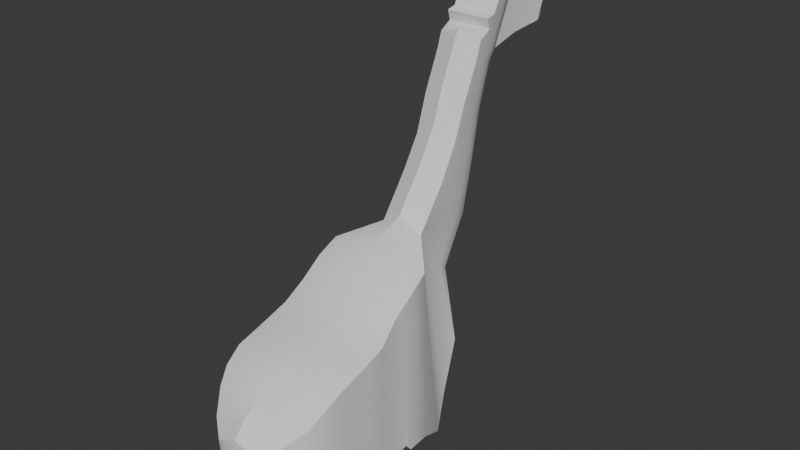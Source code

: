 # Source: Giraffe4.blend  (saved by Blender 4.1.24; exported with 4.5.12 LTS)
import bpy
from mathutils import Matrix  # noqa: F401  (used for matrix-valued properties, if any)

bpy.ops.wm.read_factory_settings(use_empty=True)
scene = bpy.context.scene
scene.name = 'Scene'

# ---- collections
col_collection = bpy.data.collections.new('Collection'); scene.collection.children.link(col_collection)

# ---- world
world_world = bpy.data.worlds.new('World'); scene.world = world_world
world_world.use_nodes = True; world_world.node_tree.nodes.clear()
_N = world_world.node_tree.nodes; _L = world_world.node_tree.links
n0 = _N.new('ShaderNodeOutputWorld'); n0.name = 'World Output'; n0.location = (300, 300)
n1 = _N.new('ShaderNodeBackground'); n1.name = 'Background'; n1.location = (10, 300)
n1.inputs[0].default_value = (0.05088, 0.05088, 0.05088, 1.0)
_L.new(n1.outputs[0], n0.inputs[0])
n0.is_active_output = True
world_world.color = (0.05088, 0.05088, 0.05088)
world_world.use_sun_shadow = False
world_world.sun_shadow_jitter_overblur = 0.0

# ---- meshes
me_cube_001 = bpy.data.meshes.new('Cube.001')
me_cube_001.from_pydata([(-1.008, 0.4568, -2.509), (-1.008, 0.4326, -0.161), (-1.0, 0.9278, -2.153), (-1.0, 0.9521, 0.0008351), (0.8867, 0.4811, -2.509), (0.8867, 0.4568, -0.161), (0.8786, 0.9035, -2.153), (0.8786, 0.9278, 0.0008351), (-1.002, -0.006094, -2.509), (-1.002, 0.01818, -0.2661), (0.8927, 0.01818, -2.509), (0.8927, 0.04245, -0.2661), (-0.9628, -0.2322, -2.47), (-0.9628, -0.2646, -0.4421), (0.8592, -0.2089, -2.47), (0.8592, -0.2412, -0.4421), (-0.869, -0.4913, -2.375), (-0.869, -0.4913, -0.6429), (0.7719, -0.4702, -2.375), (0.7719, -0.4702, -0.6429), (-0.6428, -0.7877, -2.14), (-0.6428, -0.7877, -0.8776), (0.5534, -0.7724, -2.14), (0.5534, -0.7724, -0.8776), (-0.2313, -0.9518, -1.708), (-0.2313, -1.0, -1.366), (0.1463, -0.947, -1.708), (0.1463, -0.9955, -1.366), (-0.9428, 1.242, -2.095), (-0.9428, 1.275, 0.2582), (0.8267, 1.22, -2.095), (0.8267, 1.252, 0.2582), (-0.936, 1.631, -2.159), (-0.936, 1.631, 0.5252), (0.8335, 1.608, -2.159), (0.8335, 1.608, 0.5252), (-0.8983, 2.019, -2.164), (-0.8983, 1.947, 0.708), (0.8042, 1.997, -2.164), (0.8042, 1.925, 0.708), (-0.8662, 2.351, -2.272), (-0.4413, 2.51, 0.9118), (0.7808, 2.33, -2.272), (0.2849, 2.488, 0.9118), (-0.6391, 3.012, -1.011), (-0.3411, 3.218, 0.0485), (0.5692, 2.996, -1.011), (0.1916, 3.202, 0.0485), (-0.788, 2.577, -1.716), (0.7101, 2.558, -1.716), (0.2537, 2.829, 0.2918), (-0.4068, 2.848, 0.2918), (-0.3294, 3.252, -0.5395), (-0.2046, 3.352, -0.1482), (0.2662, 3.244, -0.5395), (0.05801, 3.345, -0.1482), (0.3498, -0.8597, -1.924), (-0.437, -0.8697, -1.924), (-0.437, -0.9507, -1.081), (0.3498, -0.9406, -1.081), (-1.004, 0.6761, -2.129), (-1.004, 0.6923, -0.08007), (0.8827, 0.6761, -2.129), (0.8827, 0.6923, -0.08007), (0.8301, 1.503, -2.03), (0.8301, 1.43, 0.3917), (-0.9394, 1.526, -2.03), (-0.9394, 1.453, 0.3917), (-0.4377, 2.974, 1.564), (0.2885, 2.953, 1.564), (-0.3375, 3.635, 0.8221), (0.1952, 3.62, 0.8221), (0.2574, 3.246, 1.065), (-0.4032, 3.266, 1.065), (-0.201, 3.77, 0.6254), (0.06161, 3.762, 0.6254), (-0.4322, 3.464, 2.643), (0.294, 3.443, 2.643), (-0.3321, 3.936, 2.386), (0.2006, 3.921, 2.386), (0.2628, 3.702, 2.481), (-0.3977, 3.722, 2.481), (-0.1955, 4.145, 2.304), (0.06705, 4.137, 2.304), (-0.1948, 3.982, 1.445), (-0.3277, 3.815, 1.581), (0.06077, 3.974, 1.445), (-0.3916, 3.53, 1.745), (-0.4252, 3.263, 2.067), (0.1908, 3.799, 1.581), (0.2513, 3.512, 1.745), (0.2816, 3.243, 2.067), (-0.4295, 3.731, 3.259), (0.2968, 3.709, 3.259), (-0.3293, 4.155, 3.09), (0.2034, 4.14, 3.09), (0.2656, 3.922, 3.185), (-0.395, 3.941, 3.185), (-0.1928, 4.364, 3.008), (0.06984, 4.357, 3.008), (-0.4288, 3.814, 3.508), (0.2974, 3.793, 3.508), (-0.3287, 4.259, 3.211), (0.2041, 4.244, 3.211), (0.2662, 4.086, 3.461), (-0.3943, 4.105, 3.461), (-0.1921, 4.475, 3.183), (0.07047, 4.467, 3.183), (-0.4266, 4.187, 4.479), (0.2996, 4.166, 4.479), (-0.3264, 4.7, 4.223), (0.2063, 4.684, 4.223), (0.2684, 4.398, 4.196), (-0.3921, 4.418, 4.196), (-0.1899, 4.841, 4.127), (0.07271, 4.833, 4.127), (-0.4284, 4.011, 3.624), (0.2978, 3.99, 3.624), (-0.3283, 4.34, 3.397), (-0.1917, 4.542, 3.356), (0.07088, 4.534, 3.356), (-0.3939, 4.155, 3.573), (0.2045, 4.324, 3.397), (0.2666, 4.136, 3.573), (0.2981, 3.946, 3.789), (-0.328, 4.395, 3.522), (-0.3936, 4.195, 3.667), (0.2669, 4.175, 3.667), (-0.4281, 3.968, 3.789), (-0.1914, 4.587, 3.473), (0.07116, 4.58, 3.473), (0.2047, 4.379, 3.522), (0.2984, 4.103, 3.823), (-0.3277, 4.46, 3.672), (-0.3933, 4.242, 3.781), (0.2672, 4.223, 3.781), (-0.4278, 4.124, 3.823), (-0.1911, 4.642, 3.613), (0.07149, 4.634, 3.613), (0.2051, 4.444, 3.672), (0.2988, 4.195, 4.01), (-0.3272, 4.544, 3.865), (-0.3929, 4.304, 3.926), (0.2677, 4.284, 3.926), (-0.4274, 4.216, 4.01), (-0.1907, 4.711, 3.793), (0.07192, 4.704, 3.793), (0.2055, 4.528, 3.865), (0.2992, 4.118, 4.303), (-0.3268, 4.622, 4.044), (-0.3925, 4.361, 4.061), (0.268, 4.341, 4.061), (-0.427, 4.139, 4.303), (-0.1903, 4.776, 3.96), (0.07231, 4.769, 3.96), (0.2059, 4.606, 4.044), (-0.2607, 4.069, 4.474), (0.1322, 4.057, 4.474), (0.132, 4.031, 4.378), (-0.2609, 4.043, 4.378), (-0.7135, 2.795, -1.363), (0.2227, 3.016, 0.1701), (0.6397, 2.777, -1.363), (-0.374, 3.033, 0.1701), (0.2263, 3.433, 0.9437), (-0.3704, 3.45, 0.9437), (0.2317, 3.811, 2.434), (-0.3649, 3.829, 2.434), (0.221, 3.655, 1.663), (-0.3597, 3.672, 1.663), (0.2345, 4.031, 3.138), (-0.3621, 4.048, 3.138), (0.2351, 4.165, 3.336), (-0.3615, 4.182, 3.336), (0.2374, 4.53, 4.307), (-0.3593, 4.547, 4.307), (0.2355, 4.23, 3.485), (-0.3611, 4.247, 3.485), (0.2358, 4.277, 3.595), (-0.3608, 4.295, 3.595), (0.2361, 4.334, 3.726), (-0.3605, 4.351, 3.726), (0.2366, 4.406, 3.895), (-0.3601, 4.424, 3.895), (0.237, 4.474, 4.052), (-0.3597, 4.491, 4.052), (-0.177, 5.006, 3.305), (0.06371, 5.002, 3.305), (-0.175, 5.203, 3.86), (0.06576, 5.199, 3.86), (-0.1767, 5.039, 3.391), (0.06409, 5.036, 3.391), (-0.1764, 5.076, 3.534), (0.06434, 5.072, 3.534), (-0.1761, 5.103, 3.604), (0.06464, 5.099, 3.604), (-0.1757, 5.138, 3.694), (0.06503, 5.134, 3.694), (-0.1754, 5.17, 3.777), (0.0654, 5.167, 3.777), (-0.2222, 5.536, 3.377), (0.1143, 5.534, 3.377), (-0.2193, 5.647, 3.689), (0.1171, 5.644, 3.689), (-0.2216, 5.555, 3.425), (0.1148, 5.553, 3.425), (-0.2213, 5.576, 3.505), (0.1151, 5.573, 3.505), (-0.2208, 5.591, 3.545), (0.1156, 5.589, 3.545), (-0.2203, 5.61, 3.595), (0.1161, 5.608, 3.595), (-0.2198, 5.628, 3.642), (0.1166, 5.626, 3.642), (-0.08167, 5.838, 3.318), (-0.03929, 5.836, 3.318), (-0.08131, 5.749, 3.603), (-0.03893, 5.748, 3.603), (-0.08161, 5.848, 3.346), (-0.03922, 5.847, 3.346), (-0.08156, 5.86, 3.392), (-0.03918, 5.859, 3.392), (-0.08151, 5.853, 3.415), (-0.03912, 5.852, 3.415), (-0.08144, 5.845, 3.463), (-0.03905, 5.844, 3.463), (-0.08138, 5.809, 3.519), (-0.03899, 5.808, 3.519), (-0.06068, 0.9156, -2.153), (-0.06068, 0.8788, 0.218), (-0.06068, 0.469, -2.509), (-0.06068, 0.3836, 0.05624), (-0.05475, 0.006042, -2.509), (-0.05475, -0.03076, -0.04893), (-0.05184, -0.2206, -2.47), (-0.05184, -0.314, -0.2249), (-0.04851, -0.4807, -2.375), (-0.04851, -0.5418, -0.4256), (-0.04468, -0.78, -2.14), (-0.04468, -0.8411, -0.6604), (-0.04251, -0.9494, -1.708), (-0.04251, -0.9979, -1.366), (-0.05807, 1.231, -2.095), (-0.05807, 1.202, 0.4755), (-0.05127, 1.619, -2.159), (-0.05127, 1.558, 0.7424), (-0.04708, 2.008, -2.164), (-0.04708, 1.875, 0.9252), (-0.04269, 2.34, -2.272), (-0.07819, 2.438, 1.129), (-0.03495, 3.004, -1.011), (-0.03891, 2.568, -1.716), (-0.03159, 3.248, -0.5395), (-0.07329, 3.349, -0.1482), (-0.04359, -1.007, -0.8642), (-0.04359, -0.8647, -1.924), (-0.06068, 0.6312, 0.1371), (-0.06068, 0.6761, -2.129), (-0.05467, 1.38, 0.6089), (-0.05467, 1.514, -2.03), (-0.07458, 2.903, 1.781), (-0.06969, 3.766, 0.6254), (-0.06914, 3.392, 2.86), (-0.06425, 4.141, 2.304), (-0.07179, 3.192, 2.284), (-0.06703, 3.978, 1.445), (-0.06636, 3.659, 3.476), (-0.06146, 4.36, 3.008), (-0.06573, 3.742, 3.621), (-0.06083, 4.471, 3.183), (-0.06349, 4.176, 4.479), (-0.06007, 4.692, 4.223), (-0.06182, 4.408, 4.196), (-0.05859, 4.837, 4.127), (-0.06531, 4.001, 3.624), (-0.06504, 3.957, 3.789), (-0.06471, 4.113, 3.823), (-0.06428, 4.206, 4.01), (-0.06388, 4.129, 4.303), (-0.06423, 4.063, 4.474), (-0.06444, 4.037, 4.378), (-0.06095, 4.538, 4.307), (-0.03693, 2.786, -1.363), (-0.05667, 5.004, 3.305), (-0.05462, 5.201, 3.86), (-0.05395, 5.535, 3.377), (-0.05108, 5.646, 3.689), (-0.06048, 5.837, 3.318), (-0.06012, 5.749, 3.603), (-0.06041, 5.848, 3.346), (-0.06037, 5.86, 3.392), (-0.06032, 5.852, 3.415), (-0.06025, 5.844, 3.463), (-0.06018, 5.809, 3.519)], [], [(60, 61, 3, 2), (229, 7, 31, 243), (62, 63, 5, 4), (231, 1, 9, 233), (257, 62, 4, 230), (256, 61, 1, 231), (232, 10, 14, 234), (4, 5, 11, 10), (1, 0, 8, 9), (230, 4, 10, 232), (234, 14, 18, 236), (9, 8, 12, 13), (233, 9, 13, 235), (10, 11, 15, 14), (237, 17, 21, 239), (13, 12, 16, 17), (235, 13, 17, 237), (14, 15, 19, 18), (255, 56, 26, 240), (18, 19, 23, 22), (236, 18, 22, 238), (17, 16, 20, 21), (240, 241, 25, 24), (58, 57, 24, 25), (254, 58, 25, 241), (56, 59, 27, 26), (65, 64, 34, 35), (2, 3, 29, 28), (7, 6, 30, 31), (228, 2, 28, 242), (245, 35, 39, 247), (259, 66, 32, 244), (258, 65, 35, 245), (66, 67, 33, 32), (39, 38, 42, 43), (32, 33, 37, 36), (35, 34, 38, 39), (244, 32, 36, 246), (282, 160, 44, 250), (246, 36, 40, 248), (247, 39, 43, 249), (36, 37, 41, 40), (253, 53, 74, 261), (47, 55, 75, 71), (160, 163, 45, 44), (161, 162, 46, 47), (43, 42, 49, 50), (40, 41, 51, 48), (163, 51, 73, 165), (248, 40, 48, 251), (252, 253, 55, 54), (44, 45, 53, 52), (47, 46, 54, 55), (250, 44, 52, 252), (22, 23, 59, 56), (239, 21, 58, 254), (21, 20, 57, 58), (238, 22, 56, 255), (229, 3, 61, 256), (228, 6, 62, 257), (6, 7, 63, 62), (0, 1, 61, 60), (28, 29, 67, 66), (243, 31, 65, 258), (242, 28, 66, 259), (31, 30, 64, 65), (169, 87, 81, 167), (265, 84, 82, 263), (84, 85, 78, 82), (51, 41, 68, 73), (249, 43, 69, 260), (53, 45, 70, 74), (43, 50, 72, 69), (161, 47, 71, 164), (262, 77, 93, 266), (166, 79, 95, 170), (77, 80, 96, 93), (87, 88, 76, 81), (89, 86, 83, 79), (91, 90, 80, 77), (168, 89, 79, 166), (264, 91, 77, 262), (260, 69, 91, 264), (164, 71, 89, 168), (69, 72, 90, 91), (71, 75, 86, 89), (73, 68, 88, 87), (74, 70, 85, 84), (261, 74, 84, 265), (165, 73, 87, 169), (95, 99, 107, 103), (97, 92, 100, 105), (171, 97, 105, 173), (82, 78, 94, 98), (263, 82, 98, 267), (167, 81, 97, 171), (81, 76, 92, 97), (79, 83, 99, 95), (120, 107, 187, 191), (153, 149, 110, 114), (270, 108, 156, 279), (93, 96, 104, 101), (170, 95, 103, 172), (266, 93, 101, 268), (98, 94, 102, 106), (267, 98, 106, 269), (271, 111, 115, 273), (281, 174, 111, 271), (270, 109, 112, 272), (185, 150, 113, 175), (150, 152, 108, 113), (155, 154, 115, 111), (148, 151, 112, 109), (184, 155, 111, 174), (172, 103, 122, 176), (101, 104, 123, 117), (103, 107, 120, 122), (105, 100, 116, 121), (173, 105, 121, 177), (268, 101, 117, 274), (106, 102, 118, 119), (115, 154, 199, 189), (176, 122, 131, 178), (117, 123, 127, 124), (122, 120, 130, 131), (121, 116, 128, 126), (177, 121, 126, 179), (274, 117, 124, 275), (119, 118, 125, 129), (119, 129, 192, 190), (178, 131, 139, 180), (124, 127, 135, 132), (131, 130, 138, 139), (126, 128, 136, 134), (179, 126, 134, 181), (275, 124, 132, 276), (129, 125, 133, 137), (153, 114, 188, 198), (180, 139, 147, 182), (132, 135, 143, 140), (139, 138, 146, 147), (134, 136, 144, 142), (181, 134, 142, 183), (276, 132, 140, 277), (137, 133, 141, 145), (106, 119, 190, 186), (182, 147, 155, 184), (140, 143, 151, 148), (147, 146, 154, 155), (142, 144, 152, 150), (183, 142, 150, 185), (277, 140, 148, 278), (145, 141, 149, 153), (154, 146, 197, 199), (280, 158, 157, 279), (108, 152, 159, 156), (278, 148, 158, 280), (148, 109, 157, 158), (141, 183, 185, 149), (143, 182, 184, 151), (133, 181, 183, 141), (135, 180, 182, 143), (125, 179, 181, 133), (127, 178, 180, 135), (118, 177, 179, 125), (123, 176, 178, 127), (102, 173, 177, 118), (104, 172, 176, 123), (151, 184, 174, 112), (149, 185, 175, 110), (272, 112, 174, 281), (96, 170, 172, 104), (78, 167, 171, 94), (94, 171, 173, 102), (70, 165, 169, 85), (72, 164, 168, 90), (90, 168, 166, 80), (80, 166, 170, 96), (50, 161, 164, 72), (85, 169, 167, 78), (45, 163, 165, 70), (50, 49, 162, 161), (48, 51, 163, 160), (251, 48, 160, 282), (199, 197, 211, 213), (196, 198, 212, 210), (193, 191, 205, 207), (190, 192, 206, 204), (197, 195, 209, 211), (191, 187, 201, 205), (130, 120, 191, 193), (269, 106, 186, 283), (273, 115, 189, 284), (129, 137, 194, 192), (138, 130, 193, 195), (137, 145, 196, 194), (146, 138, 195, 197), (145, 153, 198, 196), (209, 207, 221, 223), (285, 200, 214, 287), (206, 208, 222, 220), (213, 211, 225, 227), (210, 212, 226, 224), (207, 205, 219, 221), (192, 194, 208, 206), (283, 186, 200, 285), (195, 193, 207, 209), (284, 189, 203, 286), (198, 188, 202, 212), (186, 190, 204, 200), (189, 199, 213, 203), (194, 196, 210, 208), (293, 226, 216, 288), (287, 214, 218, 289), (289, 218, 220, 290), (290, 220, 222, 291), (291, 222, 224, 292), (292, 224, 226, 293), (286, 203, 217, 288), (212, 202, 216, 226), (200, 204, 218, 214), (203, 213, 227, 217), (208, 210, 224, 222), (205, 201, 215, 219), (211, 209, 223, 225), (204, 206, 220, 218), (202, 286, 288, 216), (225, 292, 293, 227), (223, 291, 292, 225), (221, 290, 291, 223), (219, 289, 290, 221), (215, 287, 289, 219), (227, 293, 288, 217), (188, 284, 286, 202), (187, 283, 285, 201), (201, 285, 287, 215), (114, 273, 284, 188), (107, 269, 283, 187), (49, 251, 282, 162), (113, 272, 281, 175), (152, 278, 280, 159), (159, 280, 279, 156), (144, 277, 278, 152), (136, 276, 277, 144), (128, 275, 276, 136), (116, 274, 275, 128), (100, 268, 274, 116), (108, 270, 272, 113), (175, 281, 271, 110), (110, 271, 273, 114), (99, 267, 269, 107), (92, 266, 268, 100), (109, 270, 279, 157), (83, 263, 267, 99), (75, 261, 265, 86), (68, 260, 264, 88), (88, 264, 262, 76), (76, 262, 266, 92), (41, 249, 260, 68), (86, 265, 263, 83), (30, 242, 259, 64), (29, 243, 258, 67), (2, 228, 257, 60), (7, 229, 256, 63), (20, 238, 255, 57), (23, 239, 254, 59), (46, 250, 252, 54), (52, 53, 253, 252), (42, 248, 251, 49), (55, 253, 261, 75), (37, 247, 249, 41), (38, 246, 248, 42), (162, 282, 250, 46), (34, 244, 246, 38), (67, 258, 245, 33), (64, 259, 244, 34), (33, 245, 247, 37), (6, 228, 242, 30), (59, 254, 241, 27), (26, 27, 241, 240), (16, 236, 238, 20), (57, 255, 240, 24), (15, 235, 237, 19), (19, 237, 239, 23), (11, 233, 235, 15), (12, 234, 236, 16), (0, 230, 232, 8), (8, 232, 234, 12), (63, 256, 231, 5), (60, 257, 230, 0), (5, 231, 233, 11), (3, 229, 243, 29)])
me_cube_001.polygons.foreach_set('use_smooth', [True] * 292)
_k = set([(0, 8), (0, 60), (0, 230), (1, 9), (1, 61), (2, 28), (2, 60), (3, 29), (3, 61), (4, 10), (4, 62), (4, 230), (5, 11), (5, 63), (6, 30), (6, 62), (7, 31), (7, 63), (8, 12), (9, 13), (10, 14), (11, 15), (12, 16), (13, 17), (14, 18), (15, 19), (16, 20), (17, 21), (18, 22), (19, 23), (20, 57), (20, 238), (21, 58), (22, 56), (22, 238), (23, 59), (28, 66), (29, 67), (30, 64), (31, 65), (32, 36), (32, 66), (32, 244), (33, 37), (33, 67), (34, 38), (34, 64), (34, 244), (35, 39), (35, 65), (36, 40), (37, 41), (38, 42), (39, 43), (40, 48), (40, 248), (41, 68), (41, 249), (42, 49), (42, 248), (43, 69), (43, 249), (44, 45), (44, 52), (44, 160), (46, 47), (46, 54), (46, 162), (48, 160), (49, 162), (52, 53), (53, 74), (54, 55), (55, 75), (58, 254), (59, 254), (60, 257), (62, 257), (64, 259), (66, 259), (68, 88), (69, 91), (74, 84), (75, 86), (76, 88), (76, 92), (77, 91), (77, 93), (82, 84), (82, 98), (83, 86), (83, 99), (92, 100), (93, 101), (98, 106), (99, 107), (100, 116), (100, 268), (101, 117), (101, 268), (106, 119), (106, 186), (106, 269), (107, 120), (107, 187), (107, 269), (108, 113), (108, 152), (108, 156), (108, 270), (109, 112), (109, 148), (109, 157), (109, 270), (110, 114), (110, 175), (111, 115), (111, 174), (112, 174), (112, 272), (113, 175), (113, 272), (114, 153), (114, 188), (115, 154), (115, 189), (116, 128), (116, 274), (117, 124), (117, 274), (119, 129), (120, 130), (124, 132), (124, 275), (128, 136), (128, 275), (129, 137), (130, 138), (132, 140), (132, 276), (136, 144), (136, 276), (137, 145), (138, 146), (140, 148), (140, 277), (144, 152), (144, 277), (145, 153), (146, 154), (148, 158), (148, 278), (152, 159), (152, 278), (156, 159), (156, 279), (157, 158), (157, 279), (158, 280), (159, 280), (174, 281), (175, 281), (186, 200), (187, 201), (188, 202), (189, 203), (200, 204), (200, 214), (201, 205), (201, 215), (202, 212), (202, 216), (203, 213), (203, 217), (205, 207), (206, 208), (207, 209), (208, 210), (209, 211), (210, 212), (211, 213), (214, 218), (214, 287), (215, 219), (215, 287), (216, 226), (217, 227), (218, 220), (219, 221), (220, 222), (220, 290), (221, 223), (221, 290), (222, 224), (223, 225), (224, 226), (225, 227), (237, 239), (239, 254), (247, 249), (249, 260), (260, 264), (262, 264), (262, 266), (266, 268)])
me_cube_001.attributes.new('sharp_edge', 'BOOLEAN', 'EDGE').data.foreach_set('value', [ (min(e.vertices), max(e.vertices)) in _k for e in me_cube_001.edges])
_uv = me_cube_001.uv_layers.new(name='UVMap')
_uv.uv.foreach_set('vector', [0.375, 0.125, 0.625, 0.125, 0.625, 0.25, 0.375, 0.25, 0.75, 0.5, 0.625, 0.5, 0.625, 0.5, 0.75, 0.5, 0.375, 0.625, 0.625, 0.625, 0.625, 0.75, 0.375, 0.75, 0.75, 0.75, 0.875, 0.75, 0.875, 0.75, 0.75, 0.75, 0.25, 0.625, 0.375, 0.625, 0.375, 0.75, 0.25, 0.75, 0.75, 0.625, 0.875, 0.625, 0.875, 0.75, 0.75, 0.75, 0.25, 0.75, 0.375, 0.75, 0.375, 0.75, 0.25, 0.75, 0.375, 0.75, 0.625, 0.75, 0.625, 0.75, 0.375, 0.75, 0.625, 0.0, 0.375, 0.0, 0.375, 0.0, 0.625, 0.0, 0.25, 0.75, 0.375, 0.75, 0.375, 0.75, 0.25, 0.75, 0.25, 0.75, 0.375, 0.75, 0.375, 0.75, 0.25, 0.75, 0.625, 0.0, 0.375, 0.0, 0.375, 0.0, 0.625, 0.0, 0.75, 0.75, 0.875, 0.75, 0.875, 0.75, 0.75, 0.75, 0.375, 0.75, 0.625, 0.75, 0.625, 0.75, 0.375, 0.75, 0.75, 0.75, 0.875, 0.75, 0.875, 0.75, 0.75, 0.75, 0.625, 0.0, 0.375, 0.0, 0.375, 0.0, 0.625, 0.0, 0.75, 0.75, 0.875, 0.75, 0.875, 0.75, 0.75, 0.75, 0.375, 0.75, 0.625, 0.75, 0.625, 0.75, 0.375, 0.75, 0.25, 0.75, 0.375, 0.75, 0.375, 0.75, 0.25, 0.75, 0.375, 0.75, 0.625, 0.75, 0.625, 0.75, 0.375, 0.75, 0.25, 0.75, 0.375, 0.75, 0.375, 0.75, 0.25, 0.75, 0.625, 0.0, 0.375, 0.0, 0.375, 0.0, 0.625, 0.0, 0.375, 0.875, 0.625, 0.875, 0.625, 1.0, 0.375, 1.0, 0.625, 0.0, 0.375, 0.0, 0.375, 0.0, 0.625, 0.0, 0.75, 0.75, 0.875, 0.75, 0.875, 0.75, 0.75, 0.75, 0.375, 0.75, 0.625, 0.75, 0.625, 0.75, 0.375, 0.75, 0.625, 0.5, 0.375, 0.5, 0.375, 0.5, 0.625, 0.5, 0.375, 0.25, 0.625, 0.25, 0.625, 0.25, 0.375, 0.25, 0.625, 0.5, 0.375, 0.5, 0.375, 0.5, 0.625, 0.5, 0.25, 0.5, 0.125, 0.5, 0.125, 0.5, 0.25, 0.5, 0.75, 0.5, 0.625, 0.5, 0.625, 0.5, 0.75, 0.5, 0.25, 0.5, 0.125, 0.5, 0.125, 0.5, 0.25, 0.5, 0.75, 0.5, 0.625, 0.5, 0.625, 0.5, 0.75, 0.5, 0.375, 0.25, 0.625, 0.25, 0.625, 0.25, 0.375, 0.25, 0.625, 0.5, 0.375, 0.5, 0.375, 0.5, 0.625, 0.5, 0.375, 0.25, 0.625, 0.25, 0.625, 0.25, 0.375, 0.25, 0.625, 0.5, 0.375, 0.5, 0.375, 0.5, 0.625, 0.5, 0.25, 0.5, 0.125, 0.5, 0.125, 0.5, 0.25, 0.5, 0.25, 0.5, 0.125, 0.5, 0.125, 0.5, 0.25, 0.5, 0.25, 0.5, 0.125, 0.5, 0.125, 0.5, 0.25, 0.5, 0.75, 0.5, 0.625, 0.5, 0.625, 0.5, 0.75, 0.5, 0.375, 0.25, 0.625, 0.25, 0.625, 0.25, 0.375, 0.25, 0.625, 0.375, 0.625, 0.25, 0.625, 0.25, 0.625, 0.375, 0.625, 0.5, 0.625, 0.5, 0.625, 0.5, 0.625, 0.5, 0.375, 0.25, 0.625, 0.25, 0.625, 0.25, 0.375, 0.25, 0.625, 0.5, 0.375, 0.5, 0.375, 0.5, 0.625, 0.5, 0.625, 0.5, 0.375, 0.5, 0.375, 0.5, 0.625, 0.5, 0.375, 0.25, 0.625, 0.25, 0.625, 0.25, 0.375, 0.25, 0.625, 0.25, 0.625, 0.25, 0.625, 0.25, 0.625, 0.25, 0.25, 0.5, 0.125, 0.5, 0.125, 0.5, 0.25, 0.5, 0.375, 0.375, 0.625, 0.375, 0.625, 0.5, 0.375, 0.5, 0.375, 0.25, 0.625, 0.25, 0.625, 0.25, 0.375, 0.25, 0.625, 0.5, 0.375, 0.5, 0.375, 0.5, 0.625, 0.5, 0.25, 0.5, 0.125, 0.5, 0.125, 0.5, 0.25, 0.5, 0.375, 0.75, 0.625, 0.75, 0.625, 0.75, 0.375, 0.75, 0.75, 0.75, 0.875, 0.75, 0.875, 0.75, 0.75, 0.75, 0.625, 0.0, 0.375, 0.0, 0.375, 0.0, 0.625, 0.0, 0.25, 0.75, 0.375, 0.75, 0.375, 0.75, 0.25, 0.75, 0.75, 0.5, 0.875, 0.5, 0.875, 0.625, 0.75, 0.625, 0.25, 0.5, 0.375, 0.5, 0.375, 0.625, 0.25, 0.625, 0.375, 0.5, 0.625, 0.5, 0.625, 0.625, 0.375, 0.625, 0.375, 0.0, 0.625, 0.0, 0.625, 0.125, 0.375, 0.125, 0.375, 0.25, 0.625, 0.25, 0.625, 0.25, 0.375, 0.25, 0.75, 0.5, 0.625, 0.5, 0.625, 0.5, 0.75, 0.5, 0.25, 0.5, 0.125, 0.5, 0.125, 0.5, 0.25, 0.5, 0.625, 0.5, 0.375, 0.5, 0.375, 0.5, 0.625, 0.5, 0.625, 0.25, 0.625, 0.25, 0.625, 0.25, 0.625, 0.25, 0.625, 0.375, 0.625, 0.25, 0.625, 0.25, 0.625, 0.375, 0.625, 0.25, 0.625, 0.25, 0.625, 0.25, 0.625, 0.25, 0.625, 0.25, 0.625, 0.25, 0.625, 0.25, 0.625, 0.25, 0.75, 0.5, 0.625, 0.5, 0.625, 0.5, 0.75, 0.5, 0.625, 0.25, 0.625, 0.25, 0.625, 0.25, 0.625, 0.25, 0.625, 0.5, 0.625, 0.5, 0.625, 0.5, 0.625, 0.5, 0.625, 0.5, 0.625, 0.5, 0.625, 0.5, 0.625, 0.5, 0.75, 0.5, 0.625, 0.5, 0.625, 0.5, 0.75, 0.5, 0.625, 0.5, 0.625, 0.5, 0.625, 0.5, 0.625, 0.5, 0.625, 0.5, 0.625, 0.5, 0.625, 0.5, 0.625, 0.5, 0.625, 0.25, 0.625, 0.25, 0.625, 0.25, 0.625, 0.25, 0.625, 0.5, 0.625, 0.5, 0.625, 0.5, 0.625, 0.5, 0.625, 0.5, 0.625, 0.5, 0.625, 0.5, 0.625, 0.5, 0.625, 0.5, 0.625, 0.5, 0.625, 0.5, 0.625, 0.5, 0.75, 0.5, 0.625, 0.5, 0.625, 0.5, 0.75, 0.5, 0.75, 0.5, 0.625, 0.5, 0.625, 0.5, 0.75, 0.5, 0.625, 0.5, 0.625, 0.5, 0.625, 0.5, 0.625, 0.5, 0.625, 0.5, 0.625, 0.5, 0.625, 0.5, 0.625, 0.5, 0.625, 0.5, 0.625, 0.5, 0.625, 0.5, 0.625, 0.5, 0.625, 0.25, 0.625, 0.25, 0.625, 0.25, 0.625, 0.25, 0.625, 0.25, 0.625, 0.25, 0.625, 0.25, 0.625, 0.25, 0.625, 0.375, 0.625, 0.25, 0.625, 0.25, 0.625, 0.375, 0.625, 0.25, 0.625, 0.25, 0.625, 0.25, 0.625, 0.25, 0.625, 0.5, 0.625, 0.5, 0.625, 0.5, 0.625, 0.5, 0.625, 0.25, 0.625, 0.25, 0.625, 0.25, 0.625, 0.25, 0.625, 0.25, 0.625, 0.25, 0.625, 0.25, 0.625, 0.25, 0.625, 0.25, 0.625, 0.25, 0.625, 0.25, 0.625, 0.25, 0.625, 0.375, 0.625, 0.25, 0.625, 0.25, 0.625, 0.375, 0.625, 0.25, 0.625, 0.25, 0.625, 0.25, 0.625, 0.25, 0.625, 0.25, 0.625, 0.25, 0.625, 0.25, 0.625, 0.25, 0.625, 0.5, 0.625, 0.5, 0.625, 0.5, 0.625, 0.5, 0.625, 0.5, 0.625, 0.5, 0.625, 0.5, 0.625, 0.5, 0.625, 0.25, 0.625, 0.25, 0.625, 0.25, 0.625, 0.25, 0.75, 0.5, 0.875, 0.5, 0.875, 0.5, 0.75, 0.5, 0.625, 0.5, 0.625, 0.5, 0.625, 0.5, 0.625, 0.5, 0.625, 0.5, 0.625, 0.5, 0.625, 0.5, 0.625, 0.5, 0.75, 0.5, 0.625, 0.5, 0.625, 0.5, 0.75, 0.5, 0.625, 0.25, 0.625, 0.25, 0.625, 0.25, 0.625, 0.25, 0.625, 0.375, 0.625, 0.25, 0.625, 0.25, 0.625, 0.375, 0.75, 0.5, 0.625, 0.5, 0.625, 0.5, 0.75, 0.5, 0.75, 0.5, 0.625, 0.5, 0.625, 0.5, 0.75, 0.5, 0.75, 0.5, 0.625, 0.5, 0.625, 0.5, 0.75, 0.5, 0.625, 0.25, 0.625, 0.25, 0.625, 0.25, 0.625, 0.25, 0.625, 0.25, 0.625, 0.25, 0.625, 0.25, 0.625, 0.25, 0.625, 0.5, 0.625, 0.5, 0.625, 0.5, 0.625, 0.5, 0.625, 0.5, 0.625, 0.5, 0.625, 0.5, 0.625, 0.5, 0.625, 0.5, 0.625, 0.5, 0.625, 0.5, 0.625, 0.5, 0.625, 0.5, 0.625, 0.5, 0.625, 0.5, 0.625, 0.5, 0.625, 0.5, 0.625, 0.5, 0.625, 0.5, 0.625, 0.5, 0.625, 0.5, 0.625, 0.5, 0.625, 0.5, 0.625, 0.5, 0.625, 0.25, 0.625, 0.25, 0.625, 0.25, 0.625, 0.25, 0.625, 0.25, 0.625, 0.25, 0.625, 0.25, 0.625, 0.25, 0.75, 0.5, 0.625, 0.5, 0.625, 0.5, 0.75, 0.5, 0.625, 0.25, 0.625, 0.25, 0.625, 0.25, 0.625, 0.25, 0.625, 0.5, 0.625, 0.5, 0.625, 0.5, 0.625, 0.5, 0.625, 0.5, 0.625, 0.5, 0.625, 0.5, 0.625, 0.5, 0.625, 0.5, 0.625, 0.5, 0.625, 0.5, 0.625, 0.5, 0.625, 0.5, 0.625, 0.5, 0.625, 0.5, 0.625, 0.5, 0.625, 0.25, 0.625, 0.25, 0.625, 0.25, 0.625, 0.25, 0.625, 0.25, 0.625, 0.25, 0.625, 0.25, 0.625, 0.25, 0.75, 0.5, 0.625, 0.5, 0.625, 0.5, 0.75, 0.5, 0.625, 0.25, 0.625, 0.25, 0.625, 0.25, 0.625, 0.25, 0.625, 0.25, 0.625, 0.25, 0.625, 0.25, 0.625, 0.25, 0.625, 0.5, 0.625, 0.5, 0.625, 0.5, 0.625, 0.5, 0.625, 0.5, 0.625, 0.5, 0.625, 0.5, 0.625, 0.5, 0.625, 0.5, 0.625, 0.5, 0.625, 0.5, 0.625, 0.5, 0.625, 0.25, 0.625, 0.25, 0.625, 0.25, 0.625, 0.25, 0.625, 0.25, 0.625, 0.25, 0.625, 0.25, 0.625, 0.25, 0.75, 0.5, 0.625, 0.5, 0.625, 0.5, 0.75, 0.5, 0.625, 0.25, 0.625, 0.25, 0.625, 0.25, 0.625, 0.25, 0.625, 0.25, 0.625, 0.25, 0.625, 0.25, 0.625, 0.25, 0.625, 0.5, 0.625, 0.5, 0.625, 0.5, 0.625, 0.5, 0.625, 0.5, 0.625, 0.5, 0.625, 0.5, 0.625, 0.5, 0.625, 0.5, 0.625, 0.5, 0.625, 0.5, 0.625, 0.5, 0.625, 0.25, 0.625, 0.25, 0.625, 0.25, 0.625, 0.25, 0.625, 0.25, 0.625, 0.25, 0.625, 0.25, 0.625, 0.25, 0.75, 0.5, 0.625, 0.5, 0.625, 0.5, 0.75, 0.5, 0.625, 0.25, 0.625, 0.25, 0.625, 0.25, 0.625, 0.25, 0.625, 0.25, 0.625, 0.25, 0.625, 0.25, 0.625, 0.25, 0.625, 0.5, 0.625, 0.5, 0.625, 0.5, 0.625, 0.5, 0.625, 0.5, 0.625, 0.5, 0.625, 0.5, 0.625, 0.5, 0.625, 0.5, 0.625, 0.5, 0.625, 0.5, 0.625, 0.5, 0.625, 0.25, 0.625, 0.25, 0.625, 0.25, 0.625, 0.25, 0.625, 0.25, 0.625, 0.25, 0.625, 0.25, 0.625, 0.25, 0.75, 0.5, 0.625, 0.5, 0.625, 0.5, 0.75, 0.5, 0.625, 0.25, 0.625, 0.25, 0.625, 0.25, 0.625, 0.25, 0.625, 0.5, 0.625, 0.5, 0.625, 0.5, 0.625, 0.5, 0.75, 0.5, 0.625, 0.5, 0.625, 0.5, 0.75, 0.5, 0.625, 0.25, 0.625, 0.25, 0.625, 0.25, 0.625, 0.25, 0.75, 0.5, 0.625, 0.5, 0.625, 0.5, 0.75, 0.5, 0.625, 0.5, 0.625, 0.5, 0.625, 0.5, 0.625, 0.5, 0.625, 0.25, 0.625, 0.25, 0.625, 0.25, 0.625, 0.25, 0.625, 0.5, 0.625, 0.5, 0.625, 0.5, 0.625, 0.5, 0.625, 0.25, 0.625, 0.25, 0.625, 0.25, 0.625, 0.25, 0.625, 0.5, 0.625, 0.5, 0.625, 0.5, 0.625, 0.5, 0.625, 0.25, 0.625, 0.25, 0.625, 0.25, 0.625, 0.25, 0.625, 0.5, 0.625, 0.5, 0.625, 0.5, 0.625, 0.5, 0.625, 0.25, 0.625, 0.25, 0.625, 0.25, 0.625, 0.25, 0.625, 0.5, 0.625, 0.5, 0.625, 0.5, 0.625, 0.5, 0.625, 0.25, 0.625, 0.25, 0.625, 0.25, 0.625, 0.25, 0.625, 0.5, 0.625, 0.5, 0.625, 0.5, 0.625, 0.5, 0.625, 0.5, 0.625, 0.5, 0.625, 0.5, 0.625, 0.5, 0.625, 0.25, 0.625, 0.25, 0.625, 0.25, 0.625, 0.25, 0.75, 0.5, 0.625, 0.5, 0.625, 0.5, 0.75, 0.5, 0.625, 0.5, 0.625, 0.5, 0.625, 0.5, 0.625, 0.5, 0.625, 0.25, 0.625, 0.25, 0.625, 0.25, 0.625, 0.25, 0.625, 0.25, 0.625, 0.25, 0.625, 0.25, 0.625, 0.25, 0.625, 0.25, 0.625, 0.25, 0.625, 0.25, 0.625, 0.25, 0.625, 0.5, 0.625, 0.5, 0.625, 0.5, 0.625, 0.5, 0.625, 0.5, 0.625, 0.5, 0.625, 0.5, 0.625, 0.5, 0.625, 0.5, 0.625, 0.5, 0.625, 0.5, 0.625, 0.5, 0.625, 0.5, 0.625, 0.5, 0.625, 0.5, 0.625, 0.5, 0.625, 0.25, 0.625, 0.25, 0.625, 0.25, 0.625, 0.25, 0.625, 0.25, 0.625, 0.25, 0.625, 0.25, 0.625, 0.25, 0.625, 0.5, 0.375, 0.5, 0.375, 0.5, 0.625, 0.5, 0.375, 0.25, 0.625, 0.25, 0.625, 0.25, 0.375, 0.25, 0.25, 0.5, 0.125, 0.5, 0.125, 0.5, 0.25, 0.5, 0.625, 0.5, 0.625, 0.5, 0.625, 0.5, 0.625, 0.5, 0.625, 0.25, 0.625, 0.25, 0.625, 0.25, 0.625, 0.25, 0.625, 0.5, 0.625, 0.5, 0.625, 0.5, 0.625, 0.5, 0.625, 0.25, 0.625, 0.25, 0.625, 0.25, 0.625, 0.25, 0.625, 0.5, 0.625, 0.5, 0.625, 0.5, 0.625, 0.5, 0.625, 0.5, 0.625, 0.5, 0.625, 0.5, 0.625, 0.5, 0.625, 0.5, 0.625, 0.5, 0.625, 0.5, 0.625, 0.5, 0.625, 0.375, 0.625, 0.25, 0.625, 0.25, 0.625, 0.375, 0.75, 0.5, 0.625, 0.5, 0.625, 0.5, 0.75, 0.5, 0.625, 0.25, 0.625, 0.25, 0.625, 0.25, 0.625, 0.25, 0.625, 0.5, 0.625, 0.5, 0.625, 0.5, 0.625, 0.5, 0.625, 0.25, 0.625, 0.25, 0.625, 0.25, 0.625, 0.25, 0.625, 0.5, 0.625, 0.5, 0.625, 0.5, 0.625, 0.5, 0.625, 0.25, 0.625, 0.25, 0.625, 0.25, 0.625, 0.25, 0.625, 0.5, 0.625, 0.5, 0.625, 0.5, 0.625, 0.5, 0.625, 0.375, 0.625, 0.25, 0.625, 0.25, 0.625, 0.375, 0.625, 0.25, 0.625, 0.25, 0.625, 0.25, 0.625, 0.25, 0.625, 0.5, 0.625, 0.5, 0.625, 0.5, 0.625, 0.5, 0.625, 0.25, 0.625, 0.25, 0.625, 0.25, 0.625, 0.25, 0.625, 0.5, 0.625, 0.5, 0.625, 0.5, 0.625, 0.5, 0.625, 0.25, 0.625, 0.25, 0.625, 0.25, 0.625, 0.25, 0.625, 0.375, 0.625, 0.25, 0.625, 0.25, 0.625, 0.375, 0.625, 0.5, 0.625, 0.5, 0.625, 0.5, 0.625, 0.5, 0.75, 0.5, 0.625, 0.5, 0.625, 0.5, 0.75, 0.5, 0.625, 0.25, 0.625, 0.25, 0.625, 0.25, 0.625, 0.25, 0.625, 0.25, 0.625, 0.25, 0.625, 0.25, 0.625, 0.25, 0.625, 0.5, 0.625, 0.5, 0.625, 0.5, 0.625, 0.5, 0.625, 0.25, 0.625, 0.25, 0.625, 0.25, 0.625, 0.25, 0.625, 0.375, 0.625, 0.25, 0.625, 0.25, 0.625, 0.375, 0.625, 0.375, 0.625, 0.25, 0.625, 0.25, 0.625, 0.375, 0.625, 0.375, 0.625, 0.25, 0.625, 0.25, 0.625, 0.375, 0.625, 0.375, 0.625, 0.25, 0.625, 0.25, 0.625, 0.375, 0.625, 0.375, 0.625, 0.25, 0.625, 0.25, 0.625, 0.375, 0.625, 0.375, 0.625, 0.25, 0.625, 0.25, 0.625, 0.375, 0.75, 0.5, 0.625, 0.5, 0.625, 0.5, 0.75, 0.5, 0.625, 0.25, 0.625, 0.25, 0.625, 0.25, 0.625, 0.25, 0.625, 0.25, 0.625, 0.25, 0.625, 0.25, 0.625, 0.25, 0.625, 0.5, 0.625, 0.5, 0.625, 0.5, 0.625, 0.5, 0.625, 0.25, 0.625, 0.25, 0.625, 0.25, 0.625, 0.25, 0.625, 0.5, 0.625, 0.5, 0.625, 0.5, 0.625, 0.5, 0.625, 0.5, 0.625, 0.5, 0.625, 0.5, 0.625, 0.5, 0.625, 0.25, 0.625, 0.25, 0.625, 0.25, 0.625, 0.25, 0.875, 0.5, 0.75, 0.5, 0.75, 0.5, 0.875, 0.5, 0.625, 0.5, 0.625, 0.375, 0.625, 0.375, 0.625, 0.5, 0.625, 0.5, 0.625, 0.375, 0.625, 0.375, 0.625, 0.5, 0.625, 0.5, 0.625, 0.375, 0.625, 0.375, 0.625, 0.5, 0.625, 0.5, 0.625, 0.375, 0.625, 0.375, 0.625, 0.5, 0.625, 0.5, 0.625, 0.375, 0.625, 0.375, 0.625, 0.5, 0.625, 0.5, 0.625, 0.375, 0.625, 0.375, 0.625, 0.5, 0.875, 0.5, 0.75, 0.5, 0.75, 0.5, 0.875, 0.5, 0.625, 0.5, 0.625, 0.375, 0.625, 0.375, 0.625, 0.5, 0.625, 0.5, 0.625, 0.375, 0.625, 0.375, 0.625, 0.5, 0.875, 0.5, 0.75, 0.5, 0.75, 0.5, 0.875, 0.5, 0.625, 0.5, 0.625, 0.375, 0.625, 0.375, 0.625, 0.5, 0.375, 0.5, 0.25, 0.5, 0.25, 0.5, 0.375, 0.5, 0.875, 0.5, 0.75, 0.5, 0.75, 0.5, 0.875, 0.5, 0.875, 0.5, 0.75, 0.5, 0.75, 0.5, 0.875, 0.5, 0.875, 0.5, 0.75, 0.5, 0.75, 0.5, 0.875, 0.5, 0.875, 0.5, 0.75, 0.5, 0.75, 0.5, 0.875, 0.5, 0.875, 0.5, 0.75, 0.5, 0.75, 0.5, 0.875, 0.5, 0.875, 0.5, 0.75, 0.5, 0.75, 0.5, 0.875, 0.5, 0.875, 0.5, 0.75, 0.5, 0.75, 0.5, 0.875, 0.5, 0.875, 0.5, 0.75, 0.5, 0.75, 0.5, 0.875, 0.5, 0.875, 0.5, 0.75, 0.5, 0.75, 0.5, 0.875, 0.5, 0.875, 0.5, 0.75, 0.5, 0.75, 0.5, 0.875, 0.5, 0.875, 0.5, 0.75, 0.5, 0.75, 0.5, 0.875, 0.5, 0.625, 0.5, 0.625, 0.375, 0.625, 0.375, 0.625, 0.5, 0.875, 0.5, 0.75, 0.5, 0.75, 0.5, 0.875, 0.5, 0.625, 0.5, 0.75, 0.5, 0.75, 0.5, 0.625, 0.5, 0.625, 0.5, 0.625, 0.375, 0.625, 0.375, 0.625, 0.5, 0.625, 0.5, 0.625, 0.375, 0.625, 0.375, 0.625, 0.5, 0.875, 0.5, 0.75, 0.5, 0.75, 0.5, 0.875, 0.5, 0.875, 0.5, 0.75, 0.5, 0.75, 0.5, 0.875, 0.5, 0.875, 0.5, 0.75, 0.5, 0.75, 0.5, 0.875, 0.5, 0.875, 0.5, 0.75, 0.5, 0.75, 0.5, 0.875, 0.5, 0.625, 0.5, 0.625, 0.375, 0.625, 0.375, 0.625, 0.5, 0.375, 0.5, 0.25, 0.5, 0.25, 0.5, 0.375, 0.5, 0.875, 0.5, 0.75, 0.5, 0.75, 0.5, 0.875, 0.5, 0.125, 0.5, 0.25, 0.5, 0.25, 0.625, 0.125, 0.625, 0.625, 0.5, 0.75, 0.5, 0.75, 0.625, 0.625, 0.625, 0.125, 0.75, 0.25, 0.75, 0.25, 0.75, 0.125, 0.75, 0.625, 0.75, 0.75, 0.75, 0.75, 0.75, 0.625, 0.75, 0.375, 0.5, 0.25, 0.5, 0.25, 0.5, 0.375, 0.5, 0.375, 0.25, 0.625, 0.25, 0.625, 0.375, 0.375, 0.375, 0.375, 0.5, 0.25, 0.5, 0.25, 0.5, 0.375, 0.5, 0.625, 0.5, 0.625, 0.375, 0.625, 0.375, 0.625, 0.5, 0.875, 0.5, 0.75, 0.5, 0.75, 0.5, 0.875, 0.5, 0.375, 0.5, 0.25, 0.5, 0.25, 0.5, 0.375, 0.5, 0.375, 0.5, 0.25, 0.5, 0.25, 0.5, 0.375, 0.5, 0.375, 0.5, 0.25, 0.5, 0.25, 0.5, 0.375, 0.5, 0.875, 0.5, 0.75, 0.5, 0.75, 0.5, 0.875, 0.5, 0.375, 0.5, 0.25, 0.5, 0.25, 0.5, 0.375, 0.5, 0.875, 0.5, 0.75, 0.5, 0.75, 0.5, 0.875, 0.5, 0.375, 0.5, 0.25, 0.5, 0.25, 0.5, 0.375, 0.5, 0.625, 0.75, 0.75, 0.75, 0.75, 0.75, 0.625, 0.75, 0.375, 0.75, 0.625, 0.75, 0.625, 0.875, 0.375, 0.875, 0.125, 0.75, 0.25, 0.75, 0.25, 0.75, 0.125, 0.75, 0.125, 0.75, 0.25, 0.75, 0.25, 0.75, 0.125, 0.75, 0.625, 0.75, 0.75, 0.75, 0.75, 0.75, 0.625, 0.75, 0.625, 0.75, 0.75, 0.75, 0.75, 0.75, 0.625, 0.75, 0.625, 0.75, 0.75, 0.75, 0.75, 0.75, 0.625, 0.75, 0.125, 0.75, 0.25, 0.75, 0.25, 0.75, 0.125, 0.75, 0.125, 0.75, 0.25, 0.75, 0.25, 0.75, 0.125, 0.75, 0.125, 0.75, 0.25, 0.75, 0.25, 0.75, 0.125, 0.75, 0.625, 0.625, 0.75, 0.625, 0.75, 0.75, 0.625, 0.75, 0.125, 0.625, 0.25, 0.625, 0.25, 0.75, 0.125, 0.75, 0.625, 0.75, 0.75, 0.75, 0.75, 0.75, 0.625, 0.75, 0.875, 0.5, 0.75, 0.5, 0.75, 0.5, 0.875, 0.5])
me_cube_001.update()

# ---- objects
ob_empty = bpy.data.objects.new('Empty', None)
ob_cube = bpy.data.objects.new('Cube', me_cube_001)
ob_empty_001 = bpy.data.objects.new('Empty.001', None)

# ---- transforms, parenting, visibility, modifiers, constraints
ob_empty.location = (7.828e-18, -0.03525, 0.0235)
ob_empty.rotation_euler = (1.571, -0.0, 1.571)
ob_empty.scale = (2.175, 2.175, 2.175)
ob_empty.empty_display_type = 'IMAGE'
ob_empty.empty_display_size = 5.0
ob_cube.location = (3.127, -2.832, 0.0)
ob_cube.scale = (0.563, 0.563, 0.563)
ob_empty_001.location = (7.828e-18, -0.03525, -5.32)
ob_empty_001.rotation_euler = (3.142, -4.371e-08, 1.571)
ob_empty_001.scale = (2.175, 2.175, 2.175)
ob_empty_001.empty_display_type = 'IMAGE'
ob_empty_001.empty_display_size = 5.0

# ---- collection membership
col_collection.objects.link(ob_empty)
col_collection.objects.link(ob_cube)
col_collection.objects.link(ob_empty_001)

# ---- scene / render settings (as saved in the file)
scene.frame_start = 1; scene.frame_end = 250; scene.frame_set(1)
scene.render.engine = 'BLENDER_EEVEE_NEXT'
scene.cycles.sampling_pattern = 'TABULATED_SOBOL'
scene.eevee.ray_tracing_options.trace_max_roughness = 0.0
bpy.context.view_layer.update()

# ---- added for rendering (the .blend has no active camera and no usable light): camera, sun
cam_auto = bpy.data.cameras.new('AutoCamera')
cam_auto.lens = 50.0
cam_auto.sensor_width = 36.0
cam_auto.clip_end = 1000.0
ob_auto_camera = bpy.data.objects.new('AutoCamera', cam_auto)
scene.collection.objects.link(ob_auto_camera)
ob_auto_camera.location = (8.29263, -7.70451, 4.71354)
ob_auto_camera.rotation_euler = (1.09748, -7.21219e-08, 0.694738)
scene.camera = ob_auto_camera
light_auto_sun = bpy.data.lights.new('AutoSun', 'SUN')
light_auto_sun.energy = 3.0
light_auto_sun.angle = 0.0523599
ob_auto_sun = bpy.data.objects.new('AutoSun', light_auto_sun)
scene.collection.objects.link(ob_auto_sun)
ob_auto_sun.rotation_euler = (0.872665, 0.174533, 0.523599)
bpy.context.view_layer.update()
